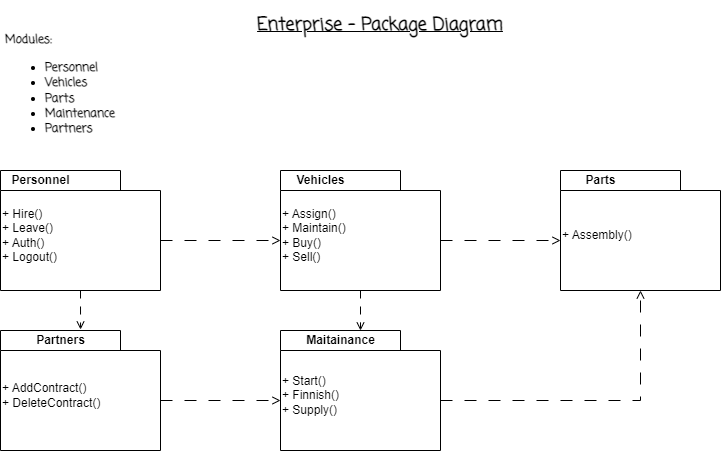

The diagram above was exported from draw.io. Its source (the exported page's mxGraphModel, read from the mxfile embedded in the PNG):
<mxGraphModel dx="874" dy="476" grid="1" gridSize="10" guides="1" tooltips="1" connect="1" arrows="1" fold="1" page="1" pageScale="1" pageWidth="827" pageHeight="1169" background="#ffffff" math="0" shadow="0">
  <root>
    <mxCell id="0" />
    <mxCell id="1" parent="0" />
    <mxCell id="LKXTeS8VXsruADTCNphH-1" value="&lt;div style=&quot;text-align: justify;&quot;&gt;&lt;font data-font-src=&quot;https://fonts.googleapis.com/css?family=Coming+Soon&quot; face=&quot;Coming Soon&quot;&gt;&lt;b&gt;Modules:&lt;/b&gt;&lt;/font&gt;&lt;/div&gt;&lt;div style=&quot;text-align: justify;&quot;&gt;&lt;ul&gt;&lt;li&gt;&lt;font data-font-src=&quot;https://fonts.googleapis.com/css?family=Coming+Soon&quot; face=&quot;Coming Soon&quot;&gt;&lt;b&gt;Personnel&lt;/b&gt;&lt;/font&gt;&lt;/li&gt;&lt;li&gt;&lt;font data-font-src=&quot;https://fonts.googleapis.com/css?family=Coming+Soon&quot; face=&quot;Coming Soon&quot;&gt;&lt;b&gt;Vehicles&lt;/b&gt;&lt;/font&gt;&lt;/li&gt;&lt;li&gt;&lt;font data-font-src=&quot;https://fonts.googleapis.com/css?family=Coming+Soon&quot; face=&quot;Coming Soon&quot;&gt;&lt;b&gt;Parts&lt;/b&gt;&lt;/font&gt;&lt;/li&gt;&lt;li&gt;&lt;font data-font-src=&quot;https://fonts.googleapis.com/css?family=Coming+Soon&quot; face=&quot;Coming Soon&quot;&gt;&lt;b&gt;Maintenance&lt;/b&gt;&lt;/font&gt;&lt;/li&gt;&lt;li&gt;&lt;font data-font-src=&quot;https://fonts.googleapis.com/css?family=Coming+Soon&quot; face=&quot;Coming Soon&quot;&gt;&lt;b&gt;Partners&lt;/b&gt;&lt;/font&gt;&lt;/li&gt;&lt;/ul&gt;&lt;/div&gt;" style="text;html=1;strokeColor=none;fillColor=none;align=center;verticalAlign=middle;whiteSpace=wrap;rounded=0;" parent="1" vertex="1">
      <mxGeometry x="40" y="40" width="120" height="160" as="geometry" />
    </mxCell>
    <mxCell id="LKXTeS8VXsruADTCNphH-2" value="&lt;h2&gt;Enterprise - Package Diagram&lt;/h2&gt;" style="text;html=1;strokeColor=none;fillColor=none;align=center;verticalAlign=middle;whiteSpace=wrap;rounded=0;fontFamily=Coming Soon;fontSource=https%3A%2F%2Ffonts.googleapis.com%2Fcss%3Ffamily%3DComing%2BSoon;fontStyle=5" parent="1" vertex="1">
      <mxGeometry x="280" y="40" width="280" height="30" as="geometry" />
    </mxCell>
    <mxCell id="0U5PnbM0OtNIxZW-rlxf-18" style="edgeStyle=orthogonalEdgeStyle;rounded=0;orthogonalLoop=1;jettySize=auto;html=1;exitX=0.5;exitY=1;exitDx=0;exitDy=0;exitPerimeter=0;entryX=0.667;entryY=-0.05;entryDx=0;entryDy=0;entryPerimeter=0;dashed=1;dashPattern=8 8;endArrow=open;endFill=0;" edge="1" parent="1" source="0U5PnbM0OtNIxZW-rlxf-1" target="0U5PnbM0OtNIxZW-rlxf-8">
      <mxGeometry relative="1" as="geometry" />
    </mxCell>
    <mxCell id="0U5PnbM0OtNIxZW-rlxf-19" style="edgeStyle=orthogonalEdgeStyle;rounded=0;orthogonalLoop=1;jettySize=auto;html=1;exitX=0;exitY=0;exitDx=160;exitDy=70;exitPerimeter=0;entryX=0;entryY=0;entryDx=0;entryDy=70;entryPerimeter=0;dashed=1;dashPattern=12 12;endArrow=open;endFill=0;" edge="1" parent="1" source="0U5PnbM0OtNIxZW-rlxf-1" target="0U5PnbM0OtNIxZW-rlxf-3">
      <mxGeometry relative="1" as="geometry" />
    </mxCell>
    <mxCell id="0U5PnbM0OtNIxZW-rlxf-1" value="+ Hire()&lt;br&gt;+ Leave()&lt;br&gt;+ Auth()&lt;br&gt;+ Logout()" style="shape=folder;fontStyle=0;spacingTop=10;tabWidth=120;tabHeight=20;tabPosition=left;html=1;whiteSpace=wrap;align=left;" vertex="1" parent="1">
      <mxGeometry x="40" y="200" width="160" height="120" as="geometry" />
    </mxCell>
    <mxCell id="0U5PnbM0OtNIxZW-rlxf-2" value="Personnel" style="text;align=center;fontStyle=1;verticalAlign=middle;spacingLeft=3;spacingRight=3;strokeColor=none;rotatable=0;points=[[0,0.5],[1,0.5]];portConstraint=eastwest;html=1;" vertex="1" parent="1">
      <mxGeometry x="40" y="200" width="80" height="20" as="geometry" />
    </mxCell>
    <mxCell id="0U5PnbM0OtNIxZW-rlxf-15" style="edgeStyle=orthogonalEdgeStyle;rounded=0;orthogonalLoop=1;jettySize=auto;html=1;entryX=0.5;entryY=0;entryDx=0;entryDy=0;entryPerimeter=0;dashed=1;dashPattern=8 8;endArrow=open;endFill=0;" edge="1" parent="1" source="0U5PnbM0OtNIxZW-rlxf-3" target="0U5PnbM0OtNIxZW-rlxf-9">
      <mxGeometry relative="1" as="geometry" />
    </mxCell>
    <mxCell id="0U5PnbM0OtNIxZW-rlxf-20" style="edgeStyle=orthogonalEdgeStyle;rounded=0;orthogonalLoop=1;jettySize=auto;html=1;exitX=0;exitY=0;exitDx=160;exitDy=70;exitPerimeter=0;entryX=0;entryY=0;entryDx=0;entryDy=70;entryPerimeter=0;dashed=1;dashPattern=12 12;endArrow=open;endFill=0;" edge="1" parent="1" source="0U5PnbM0OtNIxZW-rlxf-3" target="0U5PnbM0OtNIxZW-rlxf-5">
      <mxGeometry relative="1" as="geometry" />
    </mxCell>
    <mxCell id="0U5PnbM0OtNIxZW-rlxf-3" value="+ Assign()&lt;br&gt;+ Maintain()&lt;br&gt;+ Buy()&lt;br&gt;+ Sell()" style="shape=folder;fontStyle=0;spacingTop=10;tabWidth=120;tabHeight=20;tabPosition=left;html=1;whiteSpace=wrap;align=left;" vertex="1" parent="1">
      <mxGeometry x="320" y="200" width="160" height="120" as="geometry" />
    </mxCell>
    <mxCell id="0U5PnbM0OtNIxZW-rlxf-4" value="Vehicles" style="text;align=center;fontStyle=1;verticalAlign=middle;spacingLeft=3;spacingRight=3;strokeColor=none;rotatable=0;points=[[0,0.5],[1,0.5]];portConstraint=eastwest;html=1;" vertex="1" parent="1">
      <mxGeometry x="320" y="200" width="80" height="20" as="geometry" />
    </mxCell>
    <mxCell id="0U5PnbM0OtNIxZW-rlxf-5" value="+ Assembly()" style="shape=folder;fontStyle=0;spacingTop=10;tabWidth=120;tabHeight=20;tabPosition=left;html=1;whiteSpace=wrap;align=left;" vertex="1" parent="1">
      <mxGeometry x="600" y="200" width="160" height="120" as="geometry" />
    </mxCell>
    <mxCell id="0U5PnbM0OtNIxZW-rlxf-21" style="edgeStyle=orthogonalEdgeStyle;rounded=0;orthogonalLoop=1;jettySize=auto;html=1;exitX=0;exitY=0;exitDx=160;exitDy=70;exitPerimeter=0;entryX=0.5;entryY=1;entryDx=0;entryDy=0;entryPerimeter=0;dashed=1;dashPattern=12 12;endArrow=open;endFill=0;" edge="1" parent="1" source="0U5PnbM0OtNIxZW-rlxf-9" target="0U5PnbM0OtNIxZW-rlxf-5">
      <mxGeometry relative="1" as="geometry" />
    </mxCell>
    <mxCell id="0U5PnbM0OtNIxZW-rlxf-9" value="+ Start()&lt;br&gt;+ Finnish()&lt;br&gt;+ Supply()" style="shape=folder;fontStyle=0;spacingTop=10;tabWidth=120;tabHeight=20;tabPosition=left;html=1;whiteSpace=wrap;align=left;" vertex="1" parent="1">
      <mxGeometry x="320" y="360" width="160" height="120" as="geometry" />
    </mxCell>
    <mxCell id="0U5PnbM0OtNIxZW-rlxf-6" value="Parts" style="text;align=center;fontStyle=1;verticalAlign=middle;spacingLeft=3;spacingRight=3;strokeColor=none;rotatable=0;points=[[0,0.5],[1,0.5]];portConstraint=eastwest;html=1;" vertex="1" parent="1">
      <mxGeometry x="600" y="200" width="80" height="20" as="geometry" />
    </mxCell>
    <mxCell id="0U5PnbM0OtNIxZW-rlxf-22" style="edgeStyle=orthogonalEdgeStyle;rounded=0;orthogonalLoop=1;jettySize=auto;html=1;exitX=0;exitY=0;exitDx=160;exitDy=70;exitPerimeter=0;entryX=0;entryY=0;entryDx=0;entryDy=70;entryPerimeter=0;dashed=1;dashPattern=12 12;endArrow=open;endFill=0;" edge="1" parent="1" source="0U5PnbM0OtNIxZW-rlxf-7" target="0U5PnbM0OtNIxZW-rlxf-9">
      <mxGeometry relative="1" as="geometry" />
    </mxCell>
    <mxCell id="0U5PnbM0OtNIxZW-rlxf-7" value="+ AddContract()&lt;br&gt;+ DeleteContract()" style="shape=folder;fontStyle=0;spacingTop=10;tabWidth=120;tabHeight=20;tabPosition=left;html=1;whiteSpace=wrap;align=left;" vertex="1" parent="1">
      <mxGeometry x="40" y="360" width="160" height="120" as="geometry" />
    </mxCell>
    <mxCell id="0U5PnbM0OtNIxZW-rlxf-8" value="Partners" style="text;align=center;fontStyle=1;verticalAlign=middle;spacingLeft=3;spacingRight=3;strokeColor=none;rotatable=0;points=[[0,0.5],[1,0.5]];portConstraint=eastwest;html=1;" vertex="1" parent="1">
      <mxGeometry x="40" y="360" width="120" height="20" as="geometry" />
    </mxCell>
    <mxCell id="0U5PnbM0OtNIxZW-rlxf-16" value="Maitainance" style="text;align=center;fontStyle=1;verticalAlign=middle;spacingLeft=3;spacingRight=3;strokeColor=none;rotatable=0;points=[[0,0.5],[1,0.5]];portConstraint=eastwest;html=1;" vertex="1" parent="1">
      <mxGeometry x="320" y="360" width="120" height="20" as="geometry" />
    </mxCell>
  </root>
</mxGraphModel>